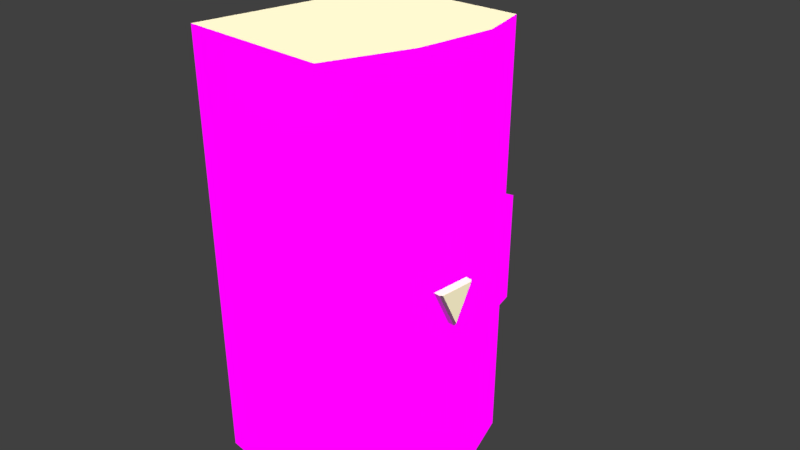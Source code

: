 # Source: dispenser.blend  (saved by Blender 2.78.0; exported with 4.5.12 LTS)
import bpy
from mathutils import Matrix  # noqa: F401  (used for matrix-valued properties, if any)

bpy.ops.wm.read_factory_settings(use_empty=True)
scene = bpy.context.scene
scene.name = 'Scene'

# ---- collections
col_collection_1 = bpy.data.collections.new('Collection 1'); scene.collection.children.link(col_collection_1)

# ---- images (referenced by path relative to the original .blend; pixels are not part of the script)
import os
ASSET_DIR = os.environ.get("B2B_ASSET_DIR", "")  # directory of the original .blend (textures are referenced by path, not embedded)
HERE = os.path.dirname(os.path.abspath(__file__))  # packed textures are extracted next to this script under _unpacked/

def load_image(name, relpath, width, height, colorspace="sRGB"):
    """Load a texture the original file referenced (path relative to the .blend, or extracted next to this script)."""
    p = next((c for c in (os.path.join(HERE, relpath), os.path.join(ASSET_DIR, relpath)) if relpath and os.path.exists(c)), "")
    if p:
        img = bpy.data.images.load(p, check_existing=True)
        img.name = name
    else:  # same state as the original file: an image datablock whose file is absent (Cycles renders it pink)
        img = bpy.data.images.new(name, width, height)
        img.source = "FILE"
        img.filepath = "//" + (relpath or name)
    img.colorspace_settings.name = colorspace
    return img
img_vendingmachine_sample_png = load_image('vendingMachine_Sample.png', 'vendingMachine_Sample.png', 1024, 1024, 'sRGB')
img_vendingmachine_side_png = load_image('VendingMachine_Side.png', 'VendingMachine_Side.png', 1024, 1024, 'sRGB')

# ---- materials (node trees are filled in below, after node groups)
mat_image = bpy.data.materials.new('Image')
mat_image.alpha_threshold = 0.0
mat_image.roughness = 0.5
mat_material = bpy.data.materials.new('Material')
mat_material.alpha_threshold = 0.0
mat_material.roughness = 0.5
mat_material.line_color = (0.0, 0.0, 0.0, 1.0)
mat_image2 = bpy.data.materials.new('Image2')
mat_image2.alpha_threshold = 0.0
mat_image2.roughness = 0.5

# ---- material node trees
mat_image.use_nodes = True; mat_image.node_tree.nodes.clear()
_N = mat_image.node_tree.nodes; _L = mat_image.node_tree.links
n0 = _N.new('ShaderNodeOutputMaterial'); n0.name = 'Material Output'; n0.location = (300, 300)
n1 = _N.new('ShaderNodeTexImage'); n1.name = 'Image Texture'; n1.location = (-180, 300)
n1.width = 140
n1.image = img_vendingmachine_sample_png
n2 = _N.new('ShaderNodeEmission'); n2.name = 'Emission'; n2.location = (10, 300)
_L.new(n2.outputs[0], n0.inputs[0])
_L.new(n1.outputs[0], n2.inputs[0])
n0.is_active_output = True
mat_image2.use_nodes = True; mat_image2.node_tree.nodes.clear()
_N = mat_image2.node_tree.nodes; _L = mat_image2.node_tree.links
n0 = _N.new('ShaderNodeOutputMaterial'); n0.name = 'Material Output'; n0.location = (300, 300)
n1 = _N.new('ShaderNodeTexImage'); n1.name = 'Image Texture'; n1.location = (-180, 300)
n1.width = 140
n1.image = img_vendingmachine_side_png
n2 = _N.new('ShaderNodeEmission'); n2.name = 'Emission'; n2.location = (10, 300)
_L.new(n2.outputs[0], n0.inputs[0])
_L.new(n1.outputs[0], n2.inputs[0])
n0.is_active_output = True

# ---- world
world_world = bpy.data.worlds.new('World'); scene.world = world_world
world_world.color = (0.05088, 0.05088, 0.05088)
world_world.use_sun_shadow = False
world_world.sun_shadow_jitter_overblur = 0.0
world_world.cycles.sampling_method = 'MANUAL'

# ---- cameras
cam_camera = bpy.data.cameras.new('Camera')
cam_camera.clip_end = 100.0
cam_camera.lens = 35.0
cam_camera.sensor_width = 32.0
cam_camera.sensor_height = 18.0
cam_camera.ortho_scale = 7.314
cam_camera.dof.focus_distance = 0.0

# ---- lights
light_lamp = bpy.data.lights.new('Lamp', 'SUN')
light_lamp.color = (1.0, 0.9052, 0.591)
light_lamp.transmission_factor = 0.0
light_lamp.cutoff_distance = 30.0
light_lamp.angle = 0.1993
light_lamp.energy = 5.0
light_lamp.shadow_buffer_clip_start = 1.001
light_lamp.shadow_soft_size = 0.1
light_lamp.shadow_cascade_max_distance = 1000.0

# ---- meshes
me_cube_001 = bpy.data.meshes.new('Cube.001')
me_cube_001.from_pydata([(-1.0, -1.0, -1.0), (-1.0, -1.0, 1.0), (-1.0, 1.0, -1.0), (-1.0, 1.0, 1.0), (1.0, -1.0, -1.0), (1.0, -1.0, 1.0), (1.0, 1.0, -1.0), (1.0, 1.0, 1.0)], [], [(0, 1, 3, 2), (2, 3, 7, 6), (6, 7, 5, 4), (4, 5, 1, 0), (2, 6, 4, 0), (7, 3, 1, 5)])
_uv = me_cube_001.uv_layers.new(name='UVMap')
_uv.uv.foreach_set('vector', [0.8208, 0.6354, 0.8991, 0.6354, 0.8991, 0.7138, 0.8208, 0.7138, 0.8208, 0.6354, 0.8991, 0.6354, 0.8991, 0.7138, 0.8208, 0.7138, 0.9119, 0.4129, 0.9119, 0.6189, 0.8103, 0.6189, 0.8103, 0.4129, 0.8208, 0.6354, 0.8991, 0.6354, 0.8991, 0.7138, 0.8208, 0.7138, 0.8208, 0.6354, 0.8991, 0.6354, 0.8991, 0.7138, 0.8208, 0.7138, 0.8208, 0.6354, 0.8991, 0.6354, 0.8991, 0.7138, 0.8208, 0.7138])
me_cube_001.materials.append(mat_image)
me_cube_001.use_remesh_preserve_volume = False
me_cube_001.use_remesh_preserve_attributes = False
me_cube_001.use_mirror_vertex_groups = False
me_cube_001.update()
me_cone = bpy.data.meshes.new('Cone')
me_cone.from_pydata([(0.1, 0.9553, -0.9106), (0.1, 0.04472, 0.9106), (0.1, -0.04472, 0.9106), (0.1, -0.9553, -0.9106), (0.4, 0.9553, -0.9106), (0.5, 0.8382, -0.9), (0.4, 0.04472, 0.9106), (0.5, 0.0, 0.7764), (0.4, -0.04472, 0.9106), (0.4, -0.9553, -0.9106), (0.5, -0.8382, -0.9)], [], [(7, 10, 5), (3, 9, 8, 2), (1, 6, 4, 0), (6, 8, 7), (5, 4, 6, 7), (7, 8, 9, 10), (1, 2, 8, 6), (5, 10, 9, 3, 0, 4), (2, 1, 0, 3)])
me_cone.use_remesh_preserve_volume = False
me_cone.use_remesh_preserve_attributes = False
me_cone.use_mirror_vertex_groups = False
me_cone.update()
me_cube = bpy.data.meshes.new('Cube')
me_cube.from_pydata([(0.7749, 1.0, -1.0), (0.7749, -1.0, -1.0), (-1.0, -1.0, -1.0), (-1.0, 1.0, -1.0), (0.7749, 1.0, 1.0), (0.7749, -1.0, 1.0), (-1.0, -1.0, 1.0), (-1.0, 1.0, 1.0), (0.7749, 1.0, -0.3017), (0.7749, -1.0, -0.3017), (0.7749, 1.0, -0.4424), (0.7749, -1.0, -0.4424), (1.0, 0.5, -1.0), (1.0, 0.5, 1.0), (1.0, 0.1868, -0.4772), (1.0, 0.1868, -0.6677), (1.0, -0.25, -1.0), (1.0, -0.25, 1.0), (1.0, -0.5632, -0.4772), (1.0, -0.5632, -0.6677), (0.6, 0.1868, -0.4772), (0.6, 0.1868, -0.6178), (0.6, -0.5632, -0.4772), (0.6, -0.5632, -0.6178), (0.7749, 1.0, -0.2844), (0.7749, 1.0, 0.2555), (0.898, 0.6938, 0.255), (0.8625, 0.7031, -0.2781)], [], [(6, 7, 3, 2), (18, 17, 5, 9), (19, 18, 9, 11), (16, 19, 11, 1), (0, 10, 15, 12), (10, 8, 14, 15), (8, 24, 27, 26, 25, 4, 13, 14), (12, 15, 19, 16), (14, 18, 22, 20), (14, 13, 17, 18), (5, 17, 13, 4, 7, 6), (21, 20, 22, 23), (15, 14, 20, 21), (19, 15, 21, 23), (18, 19, 23, 22), (2, 1, 11, 9, 5, 6), (1, 2, 3, 0, 12, 16), (3, 7, 4, 25, 24, 8, 10, 0), (25, 26, 27, 24)])
me_cube.polygons.foreach_set('material_index', [0, 1, 1, 1, 1, 1, 1, 1, 1, 1, 0, 1, 1, 1, 1, 2, 0, 2, 1])
_uv = me_cube.uv_layers.new(name='UVMap')
_uv.uv.foreach_set('vector', [0.0, 0.0, 0.0, 0.0, 0.0, 0.0, 0.0, 0.0, 0.2713, 0.2844, 0.4105, 0.9489, 0.07423, 0.9447, 0.07423, 0.3936, 0.2713, 0.2001, 0.2713, 0.2844, 0.07423, 0.3936, 0.07423, 0.3314, 0.4105, 0.05507, 0.2713, 0.2001, 0.07423, 0.3314, 0.08156, 0.08867, 0.9258, 0.05927, 0.9258, 0.3314, 0.5907, 0.2001, 0.7298, 0.06767, 0.9258, 0.3314, 0.9258, 0.3936, 0.5907, 0.2844, 0.5907, 0.2001, 0.9258, 0.3936, 0.9258, 0.401, 0.8035, 0.3917, 0.7998, 0.6214, 0.9258, 0.6295, 0.9258, 0.9447, 0.7298, 0.9447, 0.5907, 0.2844, 0.7298, 0.06767, 0.5907, 0.2001, 0.2713, 0.2001, 0.4105, 0.05507, 0.5702, 0.2786, 0.3073, 0.2786, 0.3073, 0.2786, 0.5702, 0.2786, 0.5907, 0.2844, 0.7298, 0.9447, 0.4105, 0.9489, 0.2713, 0.2844, 0.0, 0.0, 0.0, 0.0, 0.0, 0.0, 0.0, 0.0, 0.0, 0.0, 0.0, 0.0, 0.5346, 0.2249, 0.5346, 0.2692, 0.3405, 0.2692, 0.3405, 0.2249, 0.5719, 0.214, 0.5719, 0.2813, 0.5719, 0.2813, 0.5719, 0.2317, 0.3236, 0.2152, 0.5492, 0.2152, 0.5492, 0.2223, 0.3236, 0.2223, 0.3148, 0.2685, 0.3148, 0.2164, 0.3148, 0.23, 0.3148, 0.2685, 0.007645, 0.005298, 0.9924, 0.005298, 0.9924, 0.2857, 0.9924, 0.3543, 0.9924, 0.9976, 0.007645, 0.9976, 0.0, 0.0, 0.0, 0.0, 0.0, 0.0, 0.0, 0.0, 0.0, 0.0, 0.0, 0.0, 0.9974, 9.491e-05, 0.9974, 0.9946, 0.004152, 0.9946, 0.004152, 0.6277, 9.491e-05, 0.3142, 0.005569, 0.314, 0.001413, 0.3139, 0.004152, 9.491e-05, 0.8804, 0.7185, 0.8451, 0.7162, 0.8462, 0.6519, 0.8804, 0.6545])
me_cube.materials.append(mat_material)
me_cube.materials.append(mat_image)
me_cube.materials.append(mat_image2)
me_cube.use_remesh_preserve_volume = False
me_cube.use_remesh_preserve_attributes = False
me_cube.use_mirror_vertex_groups = False
me_cube.update()

# ---- objects
ob_cube_001 = bpy.data.objects.new('Cube.001', me_cube_001)
ob_cone = bpy.data.objects.new('Cone', me_cone)
ob_cube = bpy.data.objects.new('Cube', me_cube)
ob_lamp = bpy.data.objects.new('Lamp', light_lamp)
ob_camera = bpy.data.objects.new('Camera', cam_camera)

# ---- transforms, parenting, visibility, modifiers, constraints
ob_cube_001.location = (1.109, 1.274, -0.01852)
ob_cube_001.rotation_euler = (0.0, -0.0, 0.2924)
ob_cube_001.scale = (0.05654, 0.1961, 0.7515)
ob_cube_001.lineart.crease_threshold = 0.0
ob_cone.location = (1.225, 0.1953, -0.272)
ob_cone.rotation_euler = (3.142, -0.0, 0.0)
ob_cone.scale = (0.2935, 0.2935, 0.2935)
ob_cone.lineart.crease_threshold = 0.0
ob_cube.location = (0.0, 0.0, 0.0)
ob_cube.scale = (1.25, 1.5, 3.0)
ob_cube.lock_rotations_4d = False
ob_cube.empty_display_type = 'ARROWS'
ob_cube.lineart.crease_threshold = 0.0
ob_lamp.location = (4.076, 1.005, 5.904)
ob_lamp.rotation_euler = (0.6503, 0.05522, 1.866)
ob_lamp.lock_rotations_4d = False
ob_lamp.empty_display_type = 'ARROWS'
ob_lamp.color = (0.0, 0.0, 0.0, 0.0)
ob_lamp.lineart.crease_threshold = 0.0
ob_camera.location = (7.481, -6.508, 5.344)
ob_camera.rotation_euler = (1.109, 0.0, 0.8149)
ob_camera.lock_rotations_4d = False
ob_camera.empty_display_type = 'ARROWS'
ob_camera.color = (0.0, 0.0, 0.0, 0.0)
ob_camera.display_type = 'WIRE'
ob_camera.lineart.crease_threshold = 0.0

# ---- collection membership
col_collection_1.objects.link(ob_cube_001)
col_collection_1.objects.link(ob_cone)
col_collection_1.objects.link(ob_cube)
col_collection_1.objects.link(ob_lamp)
col_collection_1.objects.link(ob_camera)

# ---- scene / render settings (as saved in the file)
scene.camera = ob_camera
scene.frame_start = 1; scene.frame_end = 250; scene.frame_set(1)
scene.render.engine = 'CYCLES'
scene.render.resolution_percentage = 50
scene.render.dither_intensity = 0.0
scene.cycles.use_denoising = False
scene.cycles.samples = 128
scene.cycles.sampling_pattern = 'TABULATED_SOBOL'
scene.cycles.light_sampling_threshold = 0.0
scene.cycles.use_adaptive_sampling = False
scene.cycles.use_light_tree = False
scene.cycles.blur_glossy = 0.0
scene.cycles.sample_clamp_indirect = 0.0
scene.view_settings.view_transform = 'Standard'
bpy.context.view_layer.update()
